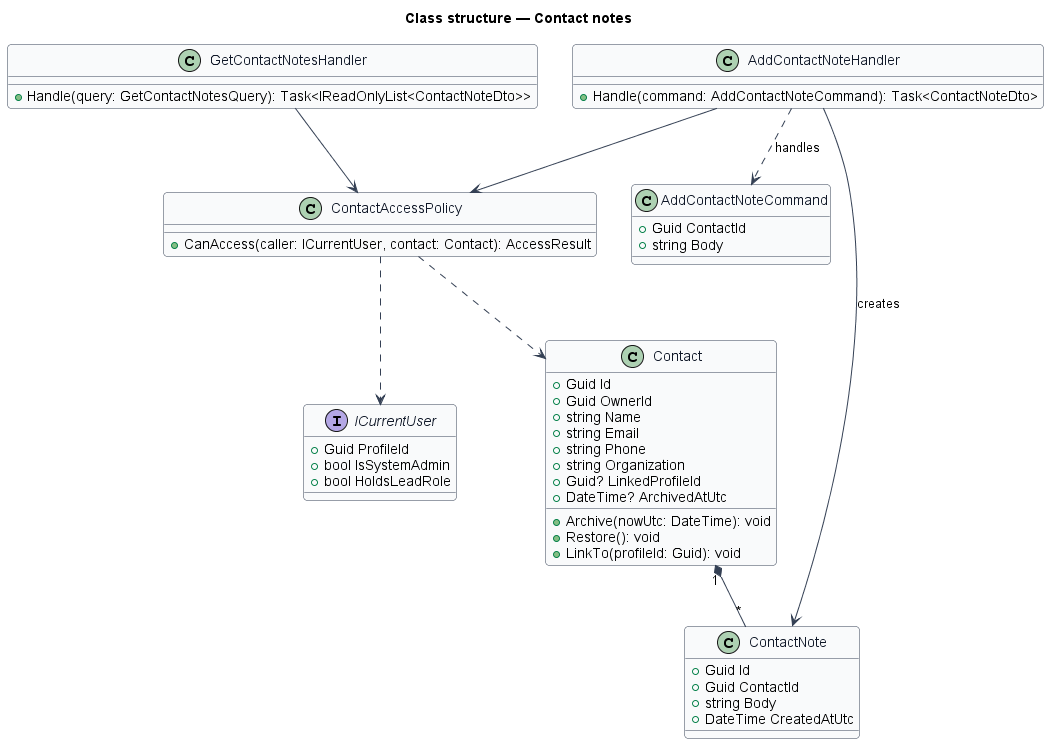

The diagram above was rendered by PlantUML. Its source (embedded in the PNG):
@startuml
skinparam backgroundColor #FFFFFF
skinparam shadowing false
skinparam roundcorner 8
skinparam defaultFontName Arial
skinparam ArrowColor #344054
skinparam class {
  BorderColor #344054
  FontColor #101828
  BackgroundColor #F9FAFB
}
title Class structure — Contact notes
class Contact {
  +Guid Id
  +Guid OwnerId
  +string Name
  +string Email
  +string Phone
  +string Organization
  +Guid? LinkedProfileId
  +DateTime? ArchivedAtUtc
  +Archive(nowUtc: DateTime): void
  +Restore(): void
  +LinkTo(profileId: Guid): void
}
class ContactNote {
  +Guid Id
  +Guid ContactId
  +string Body
  +DateTime CreatedAtUtc
}
class ContactAccessPolicy {
  +CanAccess(caller: ICurrentUser, contact: Contact): AccessResult
}
interface ICurrentUser {
  +Guid ProfileId
  +bool IsSystemAdmin
  +bool HoldsLeadRole
}
Contact "1" *-- "*" ContactNote
ContactAccessPolicy ..> Contact
ContactAccessPolicy ..> ICurrentUser

class AddContactNoteCommand {
  +Guid ContactId
  +string Body
}
class AddContactNoteHandler {
  +Handle(command: AddContactNoteCommand): Task<ContactNoteDto>
}
class GetContactNotesHandler {
  +Handle(query: GetContactNotesQuery): Task<IReadOnlyList<ContactNoteDto>>
}
AddContactNoteHandler ..> AddContactNoteCommand : handles
AddContactNoteHandler --> ContactAccessPolicy
GetContactNotesHandler --> ContactAccessPolicy
AddContactNoteHandler --> ContactNote : creates
@enduml